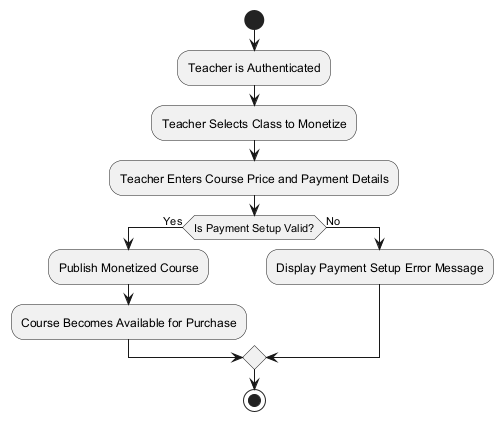

The diagram above was rendered by PlantUML. Its source (embedded in the PNG):
@startuml course-monetization-activity-diagram

start
:Teacher is Authenticated;
:Teacher Selects Class to Monetize;
:Teacher Enters Course Price and Payment Details;
if (Is Payment Setup Valid?) then (Yes)
  :Publish Monetized Course;
  :Course Becomes Available for Purchase;
else (No)
  :Display Payment Setup Error Message;
endif
stop

@enduml